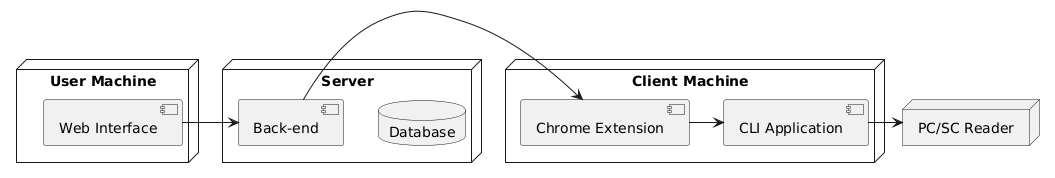

The diagram above was rendered by PlantUML. Its source (embedded in the PNG):
@startuml
node "User Machine" {
    component "Web Interface"
}

node "Server" {
    component "Back-end"
    database "Database"
}

node "Client Machine" {
    component "Chrome Extension"
    component "CLI Application"
}

node "PC/SC Reader"
"Web Interface" -> "Back-end"
"Back-end" -> "Chrome Extension"
"Chrome Extension" -> "CLI Application"
"CLI Application" -> "PC/SC Reader"
@enduml